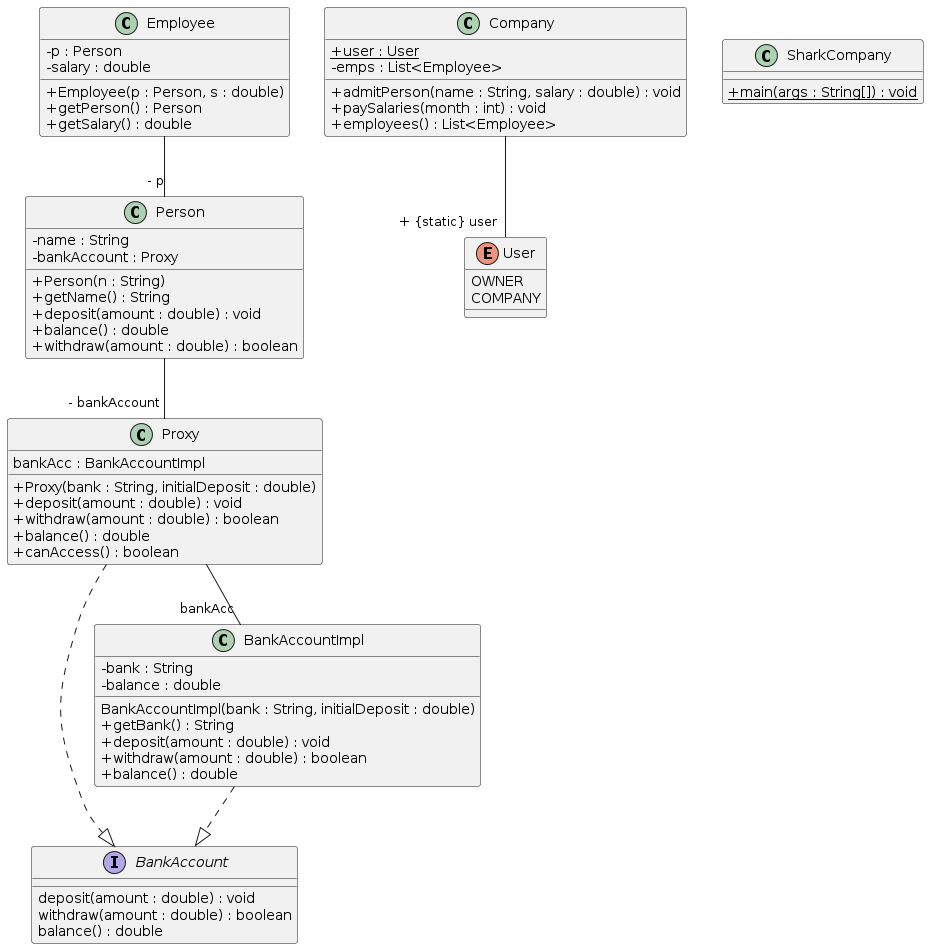

The diagram above was rendered by PlantUML. Its source (embedded in the PNG):
@startuml
skinparam classAttributeIconSize 0
class Employee{
- p : Person
- salary : double
+ Employee(p : Person, s : double)
+ getPerson() : Person
+ getSalary() : double
}
class Proxy{
bankAcc : BankAccountImpl
+ Proxy(bank : String, initialDeposit : double)
+ deposit(amount : double) : void
+ withdraw(amount : double) : boolean
+ balance() : double
+ canAccess() : boolean
}
Proxy ..|> BankAccount
class BankAccountImpl{
- bank : String
- balance : double
BankAccountImpl(bank : String, initialDeposit : double)
+ getBank() : String
+ deposit(amount : double) : void
+ withdraw(amount : double) : boolean
+ balance() : double
}
BankAccountImpl ..|> BankAccount
class Company{
+ {static} user : User
- emps : List<Employee>
+ admitPerson(name : String, salary : double) : void
+ paySalaries(month : int) : void
+ employees() : List<Employee>
}
class Person{
- name : String
- bankAccount : Proxy
+ Person(n : String)
+ getName() : String
+ deposit(amount : double) : void
+ balance() : double
+ withdraw(amount : double) : boolean
}
class SharkCompany{
+ {static} main(args : String[]) : void
}
Employee--"- p" Person
Proxy--"bankAcc" BankAccountImpl
Company--"+ {static} user" User
Person--"- bankAccount" Proxy
interface BankAccount{
deposit(amount : double) : void
withdraw(amount : double) : boolean
balance() : double
}
enum User{
OWNER
COMPANY
}
@enduml